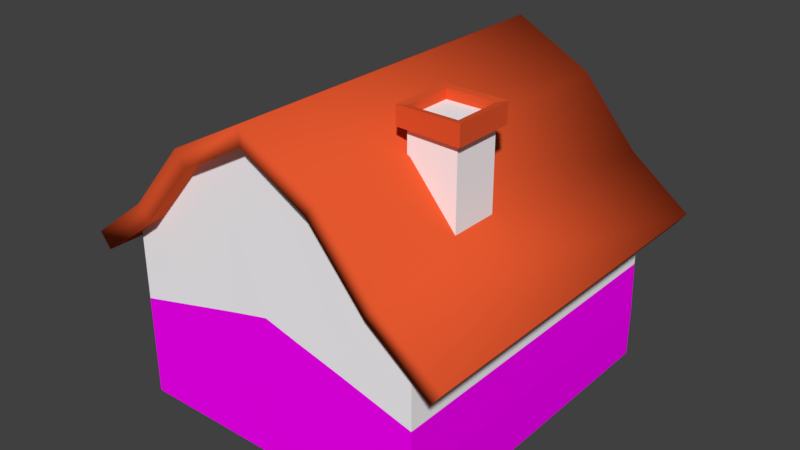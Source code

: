 # Source: House.blend  (saved by Blender 2.79.0; exported with 4.5.12 LTS)
import bpy
from mathutils import Matrix  # noqa: F401  (used for matrix-valued properties, if any)

bpy.ops.wm.read_factory_settings(use_empty=True)
scene = bpy.context.scene
scene.name = 'Scene'

# ---- collections
col_collection_1 = bpy.data.collections.new('Collection 1'); scene.collection.children.link(col_collection_1)

# ---- images (referenced by path relative to the original .blend; pixels are not part of the script)
import os
ASSET_DIR = os.environ.get("B2B_ASSET_DIR", "")  # directory of the original .blend (textures are referenced by path, not embedded)
HERE = os.path.dirname(os.path.abspath(__file__))  # packed textures are extracted next to this script under _unpacked/

def load_image(name, relpath, width, height, colorspace="sRGB"):
    """Load a texture the original file referenced (path relative to the .blend, or extracted next to this script)."""
    p = next((c for c in (os.path.join(HERE, relpath), os.path.join(ASSET_DIR, relpath)) if relpath and os.path.exists(c)), "")
    if p:
        img = bpy.data.images.load(p, check_existing=True)
        img.name = name
    else:  # same state as the original file: an image datablock whose file is absent (Cycles renders it pink)
        img = bpy.data.images.new(name, width, height)
        img.source = "FILE"
        img.filepath = "//" + (relpath or name)
    img.colorspace_settings.name = colorspace
    return img
img_wall_png = load_image('wall.png', 'wall.png', 1024, 1024, 'sRGB')

# ---- materials (node trees are filled in below, after node groups)
mat_house = bpy.data.materials.new('House')
mat_house.alpha_threshold = 0.0
mat_house.roughness = 0.5
mat_house.line_color = (0.0, 0.0, 0.0, 1.0)
mat_windowram = bpy.data.materials.new('WindowRam')
mat_windowram.alpha_threshold = 0.0
mat_windowram.roughness = 0.5
mat_door = bpy.data.materials.new('Door')
mat_door.alpha_threshold = 0.0
mat_door.roughness = 0.5
mat_window = bpy.data.materials.new('Window')
mat_window.alpha_threshold = 0.0
mat_window.roughness = 0.5
mat_doorram = bpy.data.materials.new('DoorRam')
mat_doorram.alpha_threshold = 0.0
mat_doorram.roughness = 0.5
mat_house_texture = bpy.data.materials.new('House Texture')
mat_house_texture.alpha_threshold = 0.0
mat_house_texture.roughness = 0.5

# ---- material node trees
mat_house.use_nodes = True; mat_house.node_tree.nodes.clear()
_N = mat_house.node_tree.nodes; _L = mat_house.node_tree.links
n0 = _N.new('ShaderNodeOutputMaterial'); n0.name = 'Material Output'; n0.location = (300, 300)
n1 = _N.new('ShaderNodeBsdfDiffuse'); n1.name = 'Diffuse BSDF'; n1.location = (10, 300)
n2 = _N.new('ShaderNodeRGB'); n2.name = 'RGB'; n2.location = (7, 135)
n2.outputs[0].default_value = (1.0, 0.9734, 1.0, 1.0)
_L.new(n1.outputs[0], n0.inputs[0])
_L.new(n2.outputs[0], n1.inputs[0])
n0.is_active_output = True
mat_windowram.use_nodes = True; mat_windowram.node_tree.nodes.clear()
_N = mat_windowram.node_tree.nodes; _L = mat_windowram.node_tree.links
n0 = _N.new('ShaderNodeOutputMaterial'); n0.name = 'Material Output'; n0.location = (300, 300)
n1 = _N.new('ShaderNodeBsdfDiffuse'); n1.name = 'Diffuse BSDF'; n1.location = (10, 300)
n1.inputs[0].default_value = (0.7758, 0.09531, 0.02732, 1.0)
_L.new(n1.outputs[0], n0.inputs[0])
n0.is_active_output = True
mat_door.use_nodes = True; mat_door.node_tree.nodes.clear()
_N = mat_door.node_tree.nodes; _L = mat_door.node_tree.links
n0 = _N.new('ShaderNodeOutputMaterial'); n0.name = 'Material Output'; n0.location = (300, 300)
n1 = _N.new('ShaderNodeBsdfDiffuse'); n1.name = 'Diffuse BSDF'; n1.location = (10, 300)
n1.inputs[0].default_value = (0.227, 0.08438, 0.0, 1.0)
_L.new(n1.outputs[0], n0.inputs[0])
n0.is_active_output = True
mat_window.use_nodes = True; mat_window.node_tree.nodes.clear()
_N = mat_window.node_tree.nodes; _L = mat_window.node_tree.links
n0 = _N.new('ShaderNodeOutputMaterial'); n0.name = 'Material Output'; n0.location = (300, 300)
n1 = _N.new('ShaderNodeBsdfDiffuse'); n1.name = 'Diffuse BSDF'; n1.location = (10, 300)
n1.inputs[0].default_value = (0.1965, 0.3943, 0.8, 1.0)
_L.new(n1.outputs[0], n0.inputs[0])
n0.is_active_output = True
mat_doorram.use_nodes = True; mat_doorram.node_tree.nodes.clear()
_N = mat_doorram.node_tree.nodes; _L = mat_doorram.node_tree.links
n0 = _N.new('ShaderNodeOutputMaterial'); n0.name = 'Material Output'; n0.location = (300, 300)
n1 = _N.new('ShaderNodeBsdfDiffuse'); n1.name = 'Diffuse BSDF'; n1.location = (10, 300)
n1.inputs[0].default_value = (0.1095, 0.04231, 0.0, 1.0)
_L.new(n1.outputs[0], n0.inputs[0])
n0.is_active_output = True
mat_house_texture.use_nodes = True; mat_house_texture.node_tree.nodes.clear()
_N = mat_house_texture.node_tree.nodes; _L = mat_house_texture.node_tree.links
n0 = _N.new('ShaderNodeOutputMaterial'); n0.name = 'Material Output'; n0.location = (300, 300)
n1 = _N.new('ShaderNodeBsdfDiffuse'); n1.name = 'Diffuse BSDF'; n1.location = (10, 300)
n2 = _N.new('ShaderNodeTexImage'); n2.name = 'Image Texture'; n2.location = (-180, 300)
n2.width = 140
n2.image = img_wall_png
n2.interpolation = 'Closest'
_L.new(n1.outputs[0], n0.inputs[0])
_L.new(n2.outputs[0], n1.inputs[0])
n0.is_active_output = True

# ---- world
world_world = bpy.data.worlds.new('World'); scene.world = world_world
world_world.color = (0.05088, 0.05088, 0.05088)
world_world.use_sun_shadow = False
world_world.sun_shadow_jitter_overblur = 0.0
world_world.cycles.sampling_method = 'MANUAL'

# ---- meshes
me_cube_007 = bpy.data.meshes.new('Cube.007')
me_cube_007.from_pydata([(-1.0, -0.9751, -1.0), (-1.0, -0.9751, 2.166), (-1.0, 1.025, -1.0), (-1.0, 1.025, 2.166), (1.0, -0.9751, -1.683), (1.0, -0.9751, 2.166), (1.0, 1.025, -1.683), (1.0, 1.025, 2.166), (-1.0, -0.9751, 1.885), (-1.0, 1.025, 1.885), (1.0, 1.025, 1.825), (1.0, -0.9751, 1.825), (-1.257, -1.232, 1.853), (-1.257, -1.232, 2.206), (-1.257, 1.282, 2.206), (1.257, 1.282, 2.206), (1.257, -1.232, 2.206), (-1.257, 1.282, 1.853), (1.257, 1.282, 1.777), (1.257, -1.232, 1.777), (-1.0, -0.9751, 2.554), (-1.0, 1.025, 2.554), (1.0, 1.025, 2.554), (1.0, -0.9751, 2.554), (1.257, -1.232, 2.594), (-1.257, -1.232, 2.594), (-1.257, 1.282, 2.594), (1.257, 1.282, 2.594)], [], [(16, 15, 27, 24), (8, 11, 19, 12), (10, 9, 17, 18), (3, 7, 22, 21), (2, 6, 4, 0), (7, 3, 1, 5), (4, 11, 8, 0), (6, 10, 11, 4), (2, 9, 10, 6), (0, 8, 9, 2), (12, 13, 14, 17), (17, 14, 15, 18), (18, 15, 16, 19), (19, 16, 13, 12), (9, 8, 12, 17), (5, 1, 20, 23), (11, 10, 18, 19), (15, 14, 26, 27), (21, 22, 27, 26), (23, 20, 25, 24), (22, 23, 24, 27), (20, 21, 26, 25), (14, 13, 25, 26), (7, 5, 23, 22), (13, 16, 24, 25), (1, 3, 21, 20)])
me_cube_007.polygons.foreach_set('material_index', [1, 1, 1, 1, 0, 0, 0, 0, 0, 0, 1, 1, 1, 1, 1, 1, 1, 1, 1, 1, 1, 1, 1, 1, 1, 1])
me_cube_007.materials.append(mat_house)
me_cube_007.materials.append(mat_windowram)
me_cube_007.use_remesh_preserve_volume = False
me_cube_007.use_remesh_preserve_attributes = False
me_cube_007.use_mirror_vertex_groups = False
me_cube_007.update()
me_cube_006 = bpy.data.meshes.new('Cube.006')
me_cube_006.from_pydata([(0.0, 1.766, -0.3684), (0.25, 1.766, -0.3708), (-0.25, 1.766, -0.3684), (0.0, 1.766, -0.01178), (0.25, 1.766, -0.0952), (-0.25, 1.766, -0.09177), (-0.125, 1.766, -0.3684), (-0.125, 1.766, -0.03374), (0.125, 1.766, -0.3696), (0.125, 1.766, -0.03546), (0.0, 1.705, -0.3684), (0.25, 1.705, -0.3708), (-0.25, 1.705, -0.3684), (0.0, 1.705, -0.01178), (0.25, 1.705, -0.0952), (-0.25, 1.705, -0.09177), (-0.125, 1.705, -0.3684), (-0.125, 1.705, -0.03374), (0.125, 1.705, -0.3696), (0.125, 1.705, -0.03546), (-0.2349, 1.766, -0.3684), (-0.2349, 1.766, -0.08476), (-0.2349, 1.705, -0.3684), (-0.2349, 1.705, -0.08476), (0.0, 1.766, -0.02915), (0.25, 1.766, -0.1086), (-0.25, 1.766, -0.1052), (-0.125, 1.766, -0.05004), (0.125, 1.766, -0.05173), (0.0, 1.705, -0.02915), (0.25, 1.705, -0.1086), (-0.25, 1.705, -0.1052), (-0.125, 1.705, -0.05004), (0.125, 1.705, -0.05173), (-0.2349, 1.705, -0.09857), (-0.2349, 1.766, -0.09857), (0.235, 1.766, -0.3707), (0.235, 1.766, -0.08802), (0.235, 1.705, -0.3707), (0.235, 1.705, -0.08802), (0.235, 1.705, -0.1018), (0.235, 1.766, -0.1018), (0.0, 1.766, -0.3532), (0.25, 1.766, -0.359), (-0.25, 1.766, -0.3566), (-0.125, 1.766, -0.3541), (0.125, 1.766, -0.3553), (0.0, 1.705, -0.3532), (0.25, 1.705, -0.359), (-0.25, 1.705, -0.3566), (-0.125, 1.705, -0.3541), (0.125, 1.705, -0.3553), (-0.2349, 1.766, -0.3563), (-0.2349, 1.705, -0.3563), (0.235, 1.766, -0.3586), (0.235, 1.705, -0.3586)], [], [(41, 37, 4, 25), (27, 7, 3, 24), (35, 21, 7, 27), (24, 3, 9, 28), (40, 30, 14, 39), (32, 29, 13, 17), (34, 32, 17, 23), (29, 33, 19, 13), (25, 4, 14, 30), (44, 2, 12, 49), (36, 1, 11, 38), (6, 0, 10, 16), (37, 9, 19, 39), (3, 7, 17, 13), (20, 6, 16, 22), (21, 5, 15, 23), (0, 8, 18, 10), (9, 3, 13, 19), (7, 21, 23, 17), (2, 20, 22, 12), (31, 34, 23, 15), (26, 5, 21, 35), (44, 26, 35, 52), (49, 53, 34, 31), (5, 26, 31, 15), (43, 25, 30, 48), (47, 51, 33, 29), (53, 50, 32, 34), (50, 47, 29, 32), (55, 48, 30, 40), (42, 24, 28, 46), (52, 35, 27, 45), (45, 27, 24, 42), (54, 41, 25, 43), (46, 28, 41, 54), (51, 55, 40, 33), (4, 37, 39, 14), (8, 36, 38, 18), (33, 40, 39, 19), (28, 9, 37, 41), (18, 38, 55, 51), (8, 46, 54, 36), (36, 54, 43, 1), (6, 45, 42, 0), (20, 52, 45, 6), (0, 42, 46, 8), (38, 11, 48, 55), (16, 10, 47, 50), (22, 16, 50, 53), (10, 18, 51, 47), (1, 43, 48, 11), (12, 22, 53, 49), (2, 44, 52, 20), (26, 44, 49, 31)])
me_cube_006.polygons.foreach_set('use_smooth', [True] * 54)
me_cube_006.polygons.foreach_set('material_index', [2, 2, 2, 2, 1, 1, 1, 1, 2, 2, 1, 1, 2, 2, 1, 2, 1, 2, 2, 1, 1, 2, 2, 1, 2, 2, 1, 1, 1, 1, 1, 1, 1, 2, 1, 1, 2, 1, 1, 2, 1, 2, 2, 2, 2, 2, 1, 1, 1, 1, 2, 1, 2, 2])
me_cube_006.materials.append(mat_door)
me_cube_006.materials.append(mat_window)
me_cube_006.materials.append(mat_windowram)
me_cube_006.use_remesh_preserve_volume = False
me_cube_006.use_remesh_preserve_attributes = False
me_cube_006.use_mirror_vertex_groups = False
me_cube_006.update()
me_sphere = bpy.data.meshes.new('Sphere')
me_sphere.from_pydata([(1.352e-08, 0.03972, 0.0959), (1.352e-08, 0.0734, 0.0734), (1.352e-08, 0.08631, 0.05767), (1.352e-08, 0.0959, 0.03972), (1.352e-08, 0.1018, 0.02025), (1.352e-08, 0.1038, 7.161e-09), (1.352e-08, 0.1018, -0.02025), (1.352e-08, 0.08631, -0.05767), (1.352e-08, 0.0734, -0.0734), (1.352e-08, 0.05767, -0.08631), (1.352e-08, 0.03972, -0.0959), (0.01013, 0.01754, 0.1018), (0.01986, 0.0344, 0.0959), (0.02884, 0.04994, 0.08631), (0.0367, 0.06357, 0.0734), (0.04316, 0.07475, 0.05767), (0.04795, 0.08305, 0.03972), (0.05091, 0.08817, 0.02025), (0.0519, 0.0899, 7.161e-09), (0.05091, 0.08817, -0.02025), (0.04795, 0.08305, -0.03972), (0.04316, 0.07475, -0.05767), (0.0367, 0.06357, -0.0734), (0.02884, 0.04994, -0.08631), (0.01986, 0.0344, -0.0959), (0.01013, 0.01754, -0.1018), (0.01754, 0.01013, 0.1018), (0.0344, 0.01986, 0.0959), (0.04994, 0.02884, 0.08631), (0.06357, 0.0367, 0.0734), (0.07475, 0.04316, 0.05767), (0.08306, 0.04795, 0.03972), (0.08817, 0.05091, 0.02025), (0.0899, 0.0519, 7.161e-09), (0.08817, 0.05091, -0.02025), (0.08306, 0.04795, -0.03972), (0.07475, 0.04316, -0.05767), (0.06357, 0.0367, -0.0734), (0.04994, 0.02884, -0.08631), (0.0344, 0.01986, -0.0959), (0.01754, 0.01013, -0.1018), (0.02025, -2.666e-07, 0.1018), (0.03972, -2.627e-07, 0.0959), (0.05767, -2.627e-07, 0.08631), (0.0734, -2.674e-07, 0.0734), (0.08631, -2.704e-07, 0.05767), (0.0959, -2.643e-07, 0.03972), (0.1018, -2.704e-07, 0.02025), (0.1038, -2.674e-07, 7.161e-09), (0.1018, -2.674e-07, -0.02025), (0.0959, -2.704e-07, -0.03972), (0.08631, -2.704e-07, -0.05767), (0.0734, -2.674e-07, -0.0734), (0.05767, -2.627e-07, -0.08631), (0.03972, -2.658e-07, -0.0959), (0.02025, -2.658e-07, -0.1018), (0.01754, -0.01013, 0.1018), (0.0344, -0.01986, 0.0959), (0.04994, -0.02884, 0.08631), (0.06357, -0.0367, 0.0734), (0.07475, -0.04316, 0.05767), (0.08306, -0.04795, 0.03972), (0.08817, -0.05091, 0.02025), (0.0899, -0.0519, 7.161e-09), (0.08817, -0.05091, -0.02025), (0.08306, -0.04795, -0.03972), (0.07475, -0.04316, -0.05767), (0.06357, -0.0367, -0.0734), (0.04994, -0.02884, -0.08631), (0.0344, -0.01986, -0.0959), (0.01754, -0.01013, -0.1018), (0.01013, -0.01754, 0.1018), (0.01986, -0.0344, 0.0959), (0.02884, -0.04994, 0.08631), (0.0367, -0.06357, 0.0734), (0.04316, -0.07475, 0.05767), (0.04795, -0.08306, 0.03972), (0.05091, -0.08817, 0.02025), (0.0519, -0.0899, 7.161e-09), (0.05091, -0.08817, -0.02025), (0.04795, -0.08306, -0.03972), (0.04316, -0.07475, -0.05767), (0.0367, -0.06357, -0.0734), (0.02884, -0.04994, -0.08631), (0.01986, -0.0344, -0.0959), (0.01013, -0.01754, -0.1018), (1.342e-08, -0.02025, 0.1018), (1.497e-08, -0.03972, 0.0959), (1.497e-08, -0.05767, 0.08631), (8.779e-09, -0.0734, 0.0734), (5.685e-09, -0.08631, 0.05767), (1.187e-08, -0.0959, 0.03972), (5.685e-09, -0.1018, 0.02025), (5.685e-09, -0.1038, 7.161e-09), (1.187e-08, -0.1018, -0.02025), (1.187e-08, -0.0959, -0.03972), (5.685e-09, -0.08631, -0.05767), (8.779e-09, -0.0734, -0.0734), (1.187e-08, -0.05767, -0.08631), (1.187e-08, -0.03972, -0.0959), (1.342e-08, -0.02025, -0.1018), (-0.01013, -0.01754, 0.1018), (-0.01986, -0.0344, 0.0959), (-0.02884, -0.04994, 0.08631), (-0.0367, -0.06357, 0.0734), (-0.04316, -0.07475, 0.05767), (-0.04795, -0.08306, 0.03972), (-0.05091, -0.08817, 0.02025), (-0.0519, -0.0899, 7.161e-09), (-0.05091, -0.08817, -0.02025), (-0.04795, -0.08306, -0.03972), (-0.04316, -0.07475, -0.05767), (-0.0367, -0.06357, -0.0734), (-0.02884, -0.04994, -0.08631), (-0.01986, -0.0344, -0.0959), (-0.01013, -0.01754, -0.1018), (-1.577e-08, -2.826e-07, 0.1038), (-0.01754, -0.01013, 0.1018), (-0.0344, -0.01986, 0.0959), (-0.04994, -0.02884, 0.08631), (-0.06357, -0.0367, 0.0734), (-0.07475, -0.04316, 0.05767), (-0.08306, -0.04795, 0.03972), (-0.08817, -0.05091, 0.02025), (-0.0899, -0.0519, 7.161e-09), (-0.08817, -0.05091, -0.02025), (-0.08306, -0.04795, -0.03972), (-0.07475, -0.04316, -0.05767), (-0.06357, -0.0367, -0.0734), (-0.04994, -0.02884, -0.08631), (-0.0344, -0.01986, -0.0959), (-0.01754, -0.01013, -0.1018), (1.352e-08, -2.657e-07, -0.1038), (-0.02025, -2.658e-07, 0.1018), (-0.03972, -2.658e-07, 0.0959), (-0.05767, -2.627e-07, 0.08631), (-0.0734, -2.612e-07, 0.0734), (-0.08631, -2.55e-07, 0.05767), (-0.0959, -2.643e-07, 0.03972), (-0.1018, -2.581e-07, 0.02025), (-0.1038, -2.612e-07, 7.161e-09), (-0.1018, -2.612e-07, -0.02025), (-0.0959, -2.643e-07, -0.03972), (-0.08631, -2.55e-07, -0.05767), (-0.0734, -2.612e-07, -0.0734), (-0.05767, -2.612e-07, -0.08631), (-0.03972, -2.643e-07, -0.0959), (-0.02025, -2.658e-07, -0.1018), (-0.01754, 0.01013, 0.1018), (-0.0344, 0.01986, 0.0959), (-0.04994, 0.02884, 0.08631), (-0.06357, 0.0367, 0.0734), (-0.07475, 0.04316, 0.05767), (-0.08306, 0.04795, 0.03972), (-0.08817, 0.05091, 0.02025), (-0.0899, 0.0519, 7.161e-09), (-0.08817, 0.05091, -0.02025), (-0.08306, 0.04795, -0.03972), (-0.07475, 0.04316, -0.05767), (-0.06357, 0.0367, -0.0734), (-0.04994, 0.02884, -0.08631), (-0.0344, 0.01986, -0.0959), (-0.01754, 0.01013, -0.1018), (-0.01013, 0.01754, 0.1018), (-0.01986, 0.0344, 0.0959), (-0.02884, 0.04994, 0.08631), (-0.0367, 0.06357, 0.0734), (-0.04316, 0.07475, 0.05767), (-0.04795, 0.08305, 0.03972), (-0.05091, 0.08817, 0.02025), (-0.0519, 0.0899, 7.161e-09), (-0.05091, 0.08817, -0.02025), (-0.04795, 0.08305, -0.03972), (-0.04316, 0.07475, -0.05767), (-0.0367, 0.06357, -0.0734), (-0.02884, 0.04994, -0.08631), (-0.01986, 0.0344, -0.0959), (-0.01013, 0.01754, -0.1018), (1.342e-08, 0.02025, 0.1018), (1.806e-08, 0.05767, 0.08631), (1.187e-08, 0.0959, -0.03972), (1.342e-08, 0.02025, -0.1018)], [], [(0, 178, 11, 12), (180, 6, 19, 20), (179, 0, 12, 13), (7, 180, 20, 21), (1, 179, 13, 14), (8, 7, 21, 22), (2, 1, 14, 15), (9, 8, 22, 23), (3, 2, 15, 16), (10, 9, 23, 24), (4, 3, 16, 17), (181, 10, 24, 25), (5, 4, 17, 18), (178, 116, 11), (132, 181, 25), (6, 5, 18, 19), (11, 116, 26), (132, 25, 40), (19, 18, 33, 34), (12, 11, 26, 27), (20, 19, 34, 35), (13, 12, 27, 28), (21, 20, 35, 36), (14, 13, 28, 29), (22, 21, 36, 37), (15, 14, 29, 30), (23, 22, 37, 38), (16, 15, 30, 31), (24, 23, 38, 39), (17, 16, 31, 32), (25, 24, 39, 40), (18, 17, 32, 33), (30, 29, 44, 45), (38, 37, 52, 53), (31, 30, 45, 46), (39, 38, 53, 54), (32, 31, 46, 47), (40, 39, 54, 55), (33, 32, 47, 48), (26, 116, 41), (132, 40, 55), (34, 33, 48, 49), (27, 26, 41, 42), (35, 34, 49, 50), (28, 27, 42, 43), (36, 35, 50, 51), (29, 28, 43, 44), (37, 36, 51, 52), (49, 48, 63, 64), (42, 41, 56, 57), (50, 49, 64, 65), (43, 42, 57, 58), (51, 50, 65, 66), (44, 43, 58, 59), (52, 51, 66, 67), (45, 44, 59, 60), (53, 52, 67, 68), (46, 45, 60, 61), (54, 53, 68, 69), (47, 46, 61, 62), (55, 54, 69, 70), (48, 47, 62, 63), (41, 116, 56), (132, 55, 70), (68, 67, 82, 83), (61, 60, 75, 76), (69, 68, 83, 84), (62, 61, 76, 77), (70, 69, 84, 85), (63, 62, 77, 78), (56, 116, 71), (132, 70, 85), (64, 63, 78, 79), (57, 56, 71, 72), (65, 64, 79, 80), (58, 57, 72, 73), (66, 65, 80, 81), (59, 58, 73, 74), (67, 66, 81, 82), (60, 59, 74, 75), (72, 71, 86, 87), (80, 79, 94, 95), (73, 72, 87, 88), (81, 80, 95, 96), (74, 73, 88, 89), (82, 81, 96, 97), (75, 74, 89, 90), (83, 82, 97, 98), (76, 75, 90, 91), (84, 83, 98, 99), (77, 76, 91, 92), (85, 84, 99, 100), (78, 77, 92, 93), (71, 116, 86), (132, 85, 100), (79, 78, 93, 94), (91, 90, 105, 106), (99, 98, 113, 114), (92, 91, 106, 107), (100, 99, 114, 115), (93, 92, 107, 108), (86, 116, 101), (132, 100, 115), (94, 93, 108, 109), (87, 86, 101, 102), (95, 94, 109, 110), (88, 87, 102, 103), (96, 95, 110, 111), (89, 88, 103, 104), (97, 96, 111, 112), (90, 89, 104, 105), (98, 97, 112, 113), (110, 109, 125, 126), (103, 102, 118, 119), (111, 110, 126, 127), (104, 103, 119, 120), (112, 111, 127, 128), (105, 104, 120, 121), (113, 112, 128, 129), (106, 105, 121, 122), (114, 113, 129, 130), (107, 106, 122, 123), (115, 114, 130, 131), (108, 107, 123, 124), (101, 116, 117), (132, 115, 131), (109, 108, 124, 125), (102, 101, 117, 118), (130, 129, 145, 146), (123, 122, 138, 139), (131, 130, 146, 147), (124, 123, 139, 140), (117, 116, 133), (132, 131, 147), (125, 124, 140, 141), (118, 117, 133, 134), (126, 125, 141, 142), (119, 118, 134, 135), (127, 126, 142, 143), (120, 119, 135, 136), (128, 127, 143, 144), (121, 120, 136, 137), (129, 128, 144, 145), (122, 121, 137, 138), (143, 142, 157, 158), (136, 135, 150, 151), (144, 143, 158, 159), (137, 136, 151, 152), (145, 144, 159, 160), (138, 137, 152, 153), (146, 145, 160, 161), (139, 138, 153, 154), (147, 146, 161, 162), (140, 139, 154, 155), (133, 116, 148), (132, 147, 162), (141, 140, 155, 156), (134, 133, 148, 149), (142, 141, 156, 157), (135, 134, 149, 150), (162, 161, 176, 177), (155, 154, 169, 170), (148, 116, 163), (132, 162, 177), (156, 155, 170, 171), (149, 148, 163, 164), (157, 156, 171, 172), (150, 149, 164, 165), (158, 157, 172, 173), (151, 150, 165, 166), (159, 158, 173, 174), (152, 151, 166, 167), (160, 159, 174, 175), (153, 152, 167, 168), (161, 160, 175, 176), (154, 153, 168, 169), (166, 165, 179, 1), (174, 173, 7, 8), (167, 166, 1, 2), (175, 174, 8, 9), (168, 167, 2, 3), (176, 175, 9, 10), (169, 168, 3, 4), (177, 176, 10, 181), (170, 169, 4, 5), (163, 116, 178), (132, 177, 181), (171, 170, 5, 6), (164, 163, 178, 0), (172, 171, 6, 180), (165, 164, 0, 179), (173, 172, 180, 7)])
me_sphere.polygons.foreach_set('use_smooth', [True] * 192)
me_sphere.materials.append(mat_house)
me_sphere.use_remesh_preserve_volume = False
me_sphere.use_remesh_preserve_attributes = False
me_sphere.use_mirror_vertex_groups = False
me_sphere.update()
me_cube_005 = bpy.data.meshes.new('Cube.005')
me_cube_005.from_pydata([(0.0, 1.766, -1.0), (-0.5, 1.766, -1.0), (0.5, 1.766, -1.0), (0.0, 1.766, 0.1576), (-0.5, 1.766, -0.1182), (0.5, 1.766, -0.1089), (0.25, 1.766, -1.0), (0.25, 1.766, 0.07812), (-0.25, 1.766, -1.0), (-0.25, 1.766, 0.08221), (0.0, 1.536, -1.0), (-0.5, 1.536, -1.0), (0.5, 1.536, -1.0), (0.0, 1.536, 0.1576), (-0.5, 1.536, -0.1182), (0.5, 1.536, -0.1089), (0.25, 1.536, -1.0), (0.25, 1.536, 0.07812), (-0.25, 1.536, -1.0), (-0.25, 1.536, 0.08221), (0.0, 1.766, -0.3684), (-0.5, 1.766, -0.4854), (0.5, 1.766, -0.48), (0.25, 1.766, -0.3708), (-0.25, 1.766, -0.3684), (0.0, 1.536, -0.3244), (-0.5, 1.536, -0.4854), (0.5, 1.536, -0.48), (0.25, 1.536, -0.3708), (-0.25, 1.536, -0.3684), (0.0, 1.766, -0.01178), (-0.5, 1.766, -0.26), (0.5, 1.766, -0.2522), (0.25, 1.766, -0.0952), (-0.25, 1.766, -0.09177), (0.0, 1.536, -0.02852), (-0.5, 1.536, -0.26), (0.5, 1.536, -0.2522), (0.25, 1.536, -0.0952), (-0.25, 1.536, -0.09177), (-0.125, 1.766, 0.1199), (-0.125, 1.766, -1.0), (-0.125, 1.536, 0.1199), (-0.125, 1.536, -1.0), (-0.125, 1.536, -0.3464), (-0.125, 1.766, -0.3684), (-0.125, 1.536, -0.06015), (-0.125, 1.766, -0.03374), (0.125, 1.766, -1.0), (0.125, 1.766, 0.1178), (0.125, 1.536, -1.0), (0.125, 1.536, 0.1178), (0.125, 1.536, -0.3476), (0.125, 1.766, -0.3696), (0.125, 1.536, -0.06186), (0.125, 1.766, -0.03546), (0.4646, 1.766, -0.08241), (0.4646, 1.766, -1.0), (0.4646, 1.536, -0.08241), (0.4646, 1.536, -1.0), (0.4646, 1.536, -0.4645), (0.4646, 1.766, -0.4645), (0.4646, 1.536, -0.2299), (0.4646, 1.766, -0.2299), (0.0, 1.766, 0.1359), (-0.5, 1.766, -0.1363), (0.5, 1.766, -0.1272), (0.25, 1.766, 0.05596), (-0.25, 1.766, 0.05996), (0.0, 1.536, 0.1338), (-0.5, 1.536, -0.1363), (0.5, 1.536, -0.1272), (0.25, 1.536, 0.05596), (-0.25, 1.536, 0.05996), (-0.125, 1.536, 0.09687), (-0.125, 1.766, 0.1002), (0.125, 1.536, 0.09487), (0.125, 1.766, 0.09824), (0.4646, 1.536, -0.1013), (0.4646, 1.766, -0.1013), (-0.4767, 1.766, -1.0), (-0.4767, 1.766, -0.09955), (-0.4767, 1.536, -1.0), (-0.4767, 1.536, -0.09955), (-0.4767, 1.536, -0.4745), (-0.4767, 1.766, -0.4745), (-0.4767, 1.536, -0.2443), (-0.4767, 1.766, -0.2443), (-0.4767, 1.536, -0.1181), (-0.4767, 1.766, -0.1181)], [], [(75, 40, 3, 64), (79, 56, 5, 66), (77, 49, 7, 67), (89, 81, 9, 68), (74, 69, 13, 42), (78, 71, 15, 58), (76, 72, 17, 51), (88, 73, 19, 83), (48, 6, 16, 50), (80, 8, 18, 82), (21, 1, 11, 26), (66, 5, 15, 71), (40, 9, 19, 42), (56, 7, 17, 58), (57, 2, 12, 59), (49, 3, 13, 51), (41, 0, 10, 43), (81, 4, 14, 83), (2, 22, 27, 12), (31, 21, 26, 36), (82, 18, 29, 84), (50, 16, 28, 52), (59, 12, 27, 60), (43, 10, 25, 44), (80, 85, 24, 8), (48, 53, 23, 6), (57, 61, 22, 2), (41, 45, 20, 0), (65, 31, 36, 70), (22, 32, 37, 27), (84, 29, 39, 86), (52, 28, 38, 54), (60, 27, 37, 62), (44, 25, 35, 46), (85, 87, 34, 24), (61, 63, 32, 22), (29, 44, 46, 39), (8, 24, 45, 41), (18, 43, 44, 29), (8, 41, 43, 18), (3, 40, 42, 13), (73, 74, 42, 19), (68, 9, 40, 75), (25, 52, 54, 35), (0, 20, 53, 48), (10, 50, 52, 25), (7, 49, 51, 17), (0, 48, 50, 10), (69, 76, 51, 13), (64, 3, 49, 77), (23, 33, 63, 61), (28, 60, 62, 38), (6, 23, 61, 57), (16, 59, 60, 28), (6, 57, 59, 16), (5, 56, 58, 15), (72, 78, 58, 17), (67, 7, 56, 79), (33, 67, 79, 63), (38, 62, 78, 72), (30, 64, 77, 55), (35, 54, 76, 69), (34, 68, 75, 47), (39, 46, 74, 73), (4, 65, 70, 14), (32, 66, 71, 37), (86, 39, 73, 88), (54, 38, 72, 76), (62, 37, 71, 78), (46, 35, 69, 74), (87, 89, 68, 34), (55, 77, 67, 33), (63, 79, 66, 32), (47, 75, 64, 30), (31, 65, 89, 87), (36, 86, 88, 70), (21, 31, 87, 85), (26, 84, 86, 36), (1, 21, 85, 80), (11, 82, 84, 26), (9, 81, 83, 19), (1, 80, 82, 11), (70, 88, 83, 14), (65, 4, 81, 89)])
me_cube_005.polygons.foreach_set('use_smooth', [True] * 84)
me_cube_005.polygons.foreach_set('material_index', [2, 2, 2, 2, 0, 0, 0, 0, 0, 0, 2, 2, 2, 2, 0, 2, 0, 2, 2, 2, 0, 0, 0, 0, 0, 0, 2, 0, 2, 2, 0, 0, 0, 0, 0, 2, 0, 0, 0, 0, 2, 0, 2, 0, 0, 0, 2, 0, 0, 2, 0, 0, 0, 0, 0, 2, 0, 2, 0, 0, 0, 0, 0, 0, 2, 2, 0, 0, 0, 0, 0, 0, 2, 0, 2, 0, 2, 0, 2, 0, 2, 0, 0, 2])
me_cube_005.materials.append(mat_door)
me_cube_005.materials.append(mat_window)
me_cube_005.materials.append(mat_doorram)
me_cube_005.use_remesh_preserve_volume = False
me_cube_005.use_remesh_preserve_attributes = False
me_cube_005.use_mirror_vertex_groups = False
me_cube_005.update()
me_cube_004 = bpy.data.meshes.new('Cube.004')
me_cube_004.from_pydata([(1.264, -0.602, 0.7269), (1.264, 1.794, 0.7269), (0.0, 1.794, 1.722), (0.0, -0.602, 1.722), (0.5, 1.794, 1.46), (0.5, -0.602, 1.46), (0.8679, 1.794, 1.028), (0.8679, -0.602, 1.028)], [], [(4, 2, 3, 5), (6, 4, 5, 7), (1, 6, 7, 0)])
me_cube_004.polygons.foreach_set('use_smooth', [True] * 3)
me_cube_004.materials.append(mat_windowram)
me_cube_004.use_remesh_preserve_volume = False
me_cube_004.use_remesh_preserve_attributes = False
me_cube_004.use_mirror_vertex_groups = False
me_cube_004.update()
me_cube_003 = bpy.data.meshes.new('Cube.003')
me_cube_003.from_pydata([(-1.0, -0.4437, -1.0), (-0.8316, -0.4437, 0.3439), (-1.0, 1.766, -1.0), (-0.8316, 1.766, 0.3439), (1.011, -0.4437, -0.9998), (0.8307, -0.4437, 0.3439), (1.011, 1.766, -0.9998), (0.8307, 1.766, 0.3439), (0.0, 1.766, -1.0), (0.0, 1.766, 0.9495), (0.0, -0.4437, -1.0), (0.0, -0.4437, 0.9495), (-0.5, 1.766, -1.0), (-0.5, -0.4437, 0.6467), (-0.5, 1.766, 0.6467), (-0.5, -0.4437, -1.0), (0.5, 1.766, 0.6467), (0.5, -0.4437, -1.0), (0.5, 1.766, -1.0), (0.5, -0.4437, 0.6467), (-1.0, -0.4437, 0.1593), (-1.0, 1.766, 0.1593), (1.0, 1.766, 0.1593), (1.0, -0.4437, 0.1593), (0.0, -0.4437, 0.6817), (0.0, 1.766, 0.6817), (-0.5, 1.766, 0.4205), (-0.5, -0.4437, 0.4205), (0.5, -0.4437, 0.4205), (0.5, 1.766, 0.4205), (-1.0, 1.766, -0.3379), (1.0, 1.766, -0.3379), (1.0, -0.4437, -0.3379), (0.0, -0.4443, -0.08009), (0.0, 1.766, 0.1576), (-0.5, 1.766, -0.1182), (-0.5, -0.4437, -0.2073), (0.5, -0.4437, -0.2073), (0.5, 1.766, -0.1089), (-1.0, -0.4437, -0.3379), (0.25, 1.766, -1.0), (0.25, -0.4437, 0.7981), (0.25, 1.766, 0.7981), (0.25, -0.4437, -1.0), (0.25, 1.766, 0.5511), (0.25, -0.4437, 0.5511), (0.25, -0.4443, -0.1454), (0.25, 1.766, 0.07812), (-0.25, 1.766, 0.7981), (-0.25, -0.4437, -1.0), (-0.25, 1.766, -1.0), (-0.25, -0.4437, 0.7981), (-0.25, -0.4437, 0.5511), (-0.25, 1.766, 0.5511), (-0.25, 1.766, 0.08221), (-0.25, -0.4437, -0.142), (-1.0, 1.766, -0.6689), (1.011, 1.766, -0.6688), (1.011, -0.4437, -0.6688), (0.0, -0.4443, -0.5417), (-0.5, 1.766, -0.5591), (-0.5, -0.4437, -0.6036), (0.5, -0.4437, -0.6036), (0.5, 1.766, -0.5545), (-1.0, -0.4437, -0.6689), (0.25, -0.4443, -0.5744), (-0.25, -0.4437, -0.571), (-1.0, 0.661, -1.0), (-0.8316, 0.661, 0.3439), (1.011, 0.661, -0.9998), (0.8307, 0.661, 0.3439), (0.0, 0.661, -1.0), (-0.5, 0.661, -1.0), (0.5, 0.661, -1.0), (1.0, 0.661, 0.1593), (-1.0, 0.661, 0.1593), (-1.0, 0.661, -0.3379), (1.0, 0.661, -0.3379), (0.25, 0.661, -1.0), (-0.25, 0.661, -1.0), (1.011, 0.661, -0.6688), (-1.0, 0.661, -0.6689), (-0.8316, 1.213, 0.3439), (1.011, 1.213, -0.9998), (-1.0, 1.213, 0.1593), (-1.0, 1.213, -0.3379), (-1.0, 1.213, -0.6689), (-1.0, 1.213, -1.0), (0.8307, 1.213, 0.3439), (0.0, 1.213, -1.0), (-0.5, 1.213, -1.0), (0.5, 1.213, -1.0), (1.0, 1.213, 0.1593), (1.0, 1.213, -0.3379), (0.25, 1.213, -1.0), (-0.25, 1.213, -1.0), (1.011, 1.213, -0.6688), (-1.0, 0.1086, -1.0), (0.8307, 0.1086, 0.3439), (0.0, 0.1086, -1.0), (-0.5, 0.1086, -1.0), (0.5, 0.1086, -1.0), (1.0, 0.1086, 0.1593), (1.0, 0.1086, -0.3379), (0.25, 0.1086, -1.0), (-0.25, 0.1086, -1.0), (1.011, 0.1086, -0.6688), (-0.8316, 0.1086, 0.3439), (1.011, 0.1086, -0.9998), (-1.0, 0.1086, 0.1593), (-1.0, 0.1086, -0.3379), (-1.0, 0.1086, -0.6689)], [], [(84, 82, 3, 21), (29, 16, 7, 22), (102, 98, 5, 23), (27, 13, 1, 20), (101, 108, 4, 17), (105, 99, 10, 49), (45, 41, 11, 24), (53, 48, 9, 25), (21, 3, 14, 26), (97, 100, 15, 0), (52, 51, 13, 27), (23, 5, 19, 28), (104, 101, 17, 43), (44, 42, 16, 29), (47, 44, 29, 38), (32, 23, 28, 37), (55, 52, 27, 36), (30, 21, 26, 35), (54, 53, 25, 34), (46, 45, 24, 33), (36, 27, 20, 39), (103, 102, 23, 32), (38, 29, 22, 31), (85, 84, 21, 30), (86, 85, 30, 56), (63, 38, 31, 57), (106, 103, 32, 58), (61, 36, 39, 64), (65, 46, 33, 59), (56, 30, 35, 60), (66, 55, 36, 61), (58, 32, 37, 62), (62, 37, 46, 65), (37, 28, 45, 46), (34, 25, 44, 47), (25, 9, 42, 44), (99, 104, 43, 10), (28, 19, 41, 45), (59, 33, 55, 66), (35, 26, 53, 54), (33, 24, 52, 55), (24, 11, 51, 52), (26, 14, 48, 53), (100, 105, 49, 15), (10, 59, 66, 49), (17, 62, 65, 43), (4, 58, 62, 17), (49, 66, 61, 15), (2, 56, 60, 12), (43, 65, 59, 10), (15, 61, 64, 0), (108, 106, 58, 4), (18, 63, 57, 6), (87, 86, 56, 2), (97, 111, 81, 67), (83, 96, 80, 69), (90, 95, 79, 72), (89, 94, 78, 71), (96, 93, 77, 80), (111, 110, 76, 81), (110, 109, 75, 76), (93, 92, 74, 77), (94, 91, 73, 78), (87, 90, 72, 67), (95, 89, 71, 79), (91, 83, 69, 73), (92, 88, 70, 74), (109, 107, 68, 75), (22, 7, 88, 92), (18, 6, 83, 91), (50, 8, 89, 95), (2, 12, 90, 87), (40, 18, 91, 94), (31, 22, 92, 93), (57, 31, 93, 96), (8, 40, 94, 89), (12, 50, 95, 90), (6, 57, 96, 83), (67, 81, 86, 87), (81, 76, 85, 86), (76, 75, 84, 85), (75, 68, 82, 84), (20, 1, 107, 109), (39, 20, 109, 110), (64, 39, 110, 111), (0, 64, 111, 97), (69, 80, 106, 108), (72, 79, 105, 100), (71, 78, 104, 99), (80, 77, 103, 106), (77, 74, 102, 103), (78, 73, 101, 104), (67, 72, 100, 97), (79, 71, 99, 105), (73, 69, 108, 101), (74, 70, 98, 102)])
me_cube_003.polygons.foreach_set('material_index', [0, 0, 0, 0, 0, 0, 0, 0, 0, 0, 0, 0, 0, 0, 0, 0, 0, 0, 0, 0, 0, 0, 0, 0, 1, 1, 1, 1, 1, 1, 1, 1, 1, 0, 0, 0, 0, 0, 1, 0, 0, 0, 0, 0, 1, 1, 1, 1, 1, 1, 1, 1, 1, 1, 1, 1, 0, 0, 1, 1, 0, 0, 0, 0, 0, 0, 0, 0, 0, 0, 0, 0, 0, 0, 1, 0, 0, 1, 1, 1, 0, 0, 0, 0, 1, 1, 1, 0, 0, 1, 0, 0, 0, 0, 0, 0])
_uv = me_cube_003.uv_layers.new(name='UVMap')
_uv.uv.foreach_set('vector', [-1.29, 10.02, -1.007, 10.02, -1.007, 11.03, -1.29, 11.03, 1.173, 10.12, 1.52, 10.12, 1.055, 10.72, 0.7721, 11.03, 4.769, 5.958, 5.053, 5.958, 5.053, 6.973, 4.769, 6.973, -0.195, 4.602, -0.542, 4.602, -0.07754, 3.992, 0.2057, 3.683, 2.751, 7.989, 1.984, 7.989, 1.984, 6.973, 2.751, 6.973, 3.902, 7.989, 3.518, 7.989, 3.518, 6.973, 3.902, 6.973, -0.3953, 5.98, -0.7743, 5.98, -1.007, 5.521, -0.5957, 5.521, 1.373, 8.737, 1.752, 8.737, 1.984, 9.196, 1.573, 9.196, 0.7721, 7.358, 1.055, 7.668, 1.52, 8.277, 1.173, 8.277, 5.053, 7.989, 4.286, 7.989, 4.286, 6.973, 5.053, 6.973, -0.3953, 5.061, -0.7743, 5.061, -0.542, 4.602, -0.195, 4.602, 0.2057, 7.358, -0.07754, 7.047, -0.542, 6.439, -0.195, 6.439, 3.135, 7.989, 2.751, 7.989, 2.751, 6.973, 3.135, 6.973, 1.373, 9.656, 1.752, 9.656, 1.52, 10.12, 1.173, 10.12, 0.6475, 9.656, 1.373, 9.656, 1.173, 10.12, 0.3606, 10.12, 0.9685, 7.358, 0.2057, 7.358, -0.195, 6.439, 0.7681, 6.439, 0.6679, 5.061, -0.3953, 5.061, -0.195, 4.602, 0.7681, 4.602, 0.009331, 7.358, 0.7721, 7.358, 1.173, 8.277, 0.3463, 8.277, 0.6538, 8.737, 1.373, 8.737, 1.573, 9.196, 0.7694, 9.196, 0.6679, 5.98, -0.3953, 5.98, -0.5957, 5.521, 0.5678, 5.521, 0.7681, 4.602, -0.195, 4.602, 0.2057, 3.683, 0.9685, 3.683, 4.007, 5.958, 4.769, 5.958, 4.769, 6.973, 4.007, 6.973, 0.3606, 10.12, 1.173, 10.12, 0.7721, 11.03, 0.009331, 11.03, -2.053, 10.02, -1.29, 10.02, -1.29, 11.03, -2.053, 11.03, 1.0, 1.0, 9.002e-08, 1.0, 0.0, 0.0, 1.0, 0.0, 1.0, 0.8434, 0.0, 1.0, 0.2629, 0.1338, 1.0, 0.0, 1.0, 1.0, 9.002e-08, 1.0, 0.0, 0.0, 1.0, 5.395e-08, 1.0, 0.9076, 0.0, 1.0, 0.1647, 0.07716, 1.0, 0.0, 1.0, 0.5485, 0.07752, 0.4591, 0.0, 0.0, 0.9927, 0.09621, 1.0, 1.0, 0.2491, 0.8829, 0.0, 0.0, 1.0, 0.156, 1.0, 0.447, 0.07072, 0.5455, 0.1414, 0.091, 1.0, 0.0, 1.0, 1.0, 0.1687, 0.9065, 0.0, 0.0, 1.0, 0.0886, 1.0, 1.0, 0.1477, 0.9174, 0.07752, 0.4591, 1.0, 0.5485, 0.7681, 6.439, -0.195, 6.439, -0.3953, 5.98, 0.6679, 5.98, 0.7694, 9.196, 1.573, 9.196, 1.373, 9.656, 0.6475, 9.656, 1.573, 9.196, 1.984, 9.196, 1.752, 9.656, 1.373, 9.656, 3.518, 7.989, 3.135, 7.989, 3.135, 6.973, 3.518, 6.973, -0.195, 6.439, -0.542, 6.439, -0.7743, 5.98, -0.3953, 5.98, 1.0, 0.894, 0.0, 1.0, 0.07072, 0.5455, 1.0, 0.447, 0.3463, 8.277, 1.173, 8.277, 1.373, 8.737, 0.6538, 8.737, 0.5678, 5.521, -0.5957, 5.521, -0.3953, 5.061, 0.6679, 5.061, -0.5957, 5.521, -1.007, 5.521, -0.7743, 5.061, -0.3953, 5.061, 1.173, 8.277, 1.52, 8.277, 1.752, 8.737, 1.373, 8.737, 4.286, 7.989, 3.902, 7.989, 3.902, 6.973, 4.286, 6.973, 0.0, 1.504e-07, 1.0, 0.0, 0.9293, 0.5, 0.0, 0.5, 1.301e-07, 4.172e-07, 0.8649, 0.0, 0.9288, 0.5, 0.0, 0.5, 0.0004281, 4.664e-07, 0.8357, 0.0, 1.0, 1.0, 0.0, 1.0, 0.0, 0.5, 0.9293, 0.5, 0.8586, 1.0, 0.0, 1.0, 1.0, 1.0, 0.2491, 1.0, 0.0, 0.0, 1.0, 3.576e-07, 0.0, 0.5, 0.9288, 0.5, 1.0, 1.0, 1.301e-07, 1.0, 0.0, 0.0, 1.0, 0.0, 0.8353, 1.0, 4.511e-07, 1.0, 1.0, 1.0, 1.8e-07, 1.0, 0.0, 5.395e-08, 1.0, 0.0, 1.0, 1.0, 0.0, 1.0, 0.2565, 6.996e-07, 0.9996, 0.0, 1.0, 1.0, 1.8e-07, 1.0, 0.0, 2.158e-07, 1.0, 0.0, 1.0, 1.0, 1.8e-07, 1.0, 0.0, 0.0, 1.0, 0.0, 1.0, 1.0, 3.601e-07, 1.0, 0.0, 3.237e-07, 1.0, 0.0, 4.286, 10.02, 3.902, 10.02, 3.902, 9.004, 4.286, 9.004, 3.518, 10.02, 3.135, 10.02, 3.135, 9.004, 3.518, 9.004, 1.0, 1.0, 9.002e-08, 1.0, 0.0, 1.079e-07, 1.0, 0.0, 1.0, 1.0, 1.8e-07, 1.0, 0.0, 1.079e-07, 1.0, 0.0, -2.053, 7.989, -1.29, 7.989, -1.29, 9.004, -2.053, 9.004, 4.007, 3.928, 4.769, 3.928, 4.769, 4.943, 4.007, 4.943, 3.135, 10.02, 2.751, 10.02, 2.751, 9.004, 3.135, 9.004, 5.053, 10.02, 4.286, 10.02, 4.286, 9.004, 5.053, 9.004, 3.902, 10.02, 3.518, 10.02, 3.518, 9.004, 3.902, 9.004, 2.751, 10.02, 1.984, 10.02, 1.984, 9.004, 2.751, 9.004, 4.769, 3.928, 5.053, 3.928, 5.053, 4.943, 4.769, 4.943, -1.29, 7.989, -1.007, 7.989, -1.007, 9.004, -1.29, 9.004, 4.769, 2.913, 5.053, 2.913, 5.053, 3.928, 4.769, 3.928, 2.751, 11.03, 1.984, 11.03, 1.984, 10.02, 2.751, 10.02, 3.902, 11.03, 3.518, 11.03, 3.518, 10.02, 3.902, 10.02, 5.053, 11.03, 4.286, 11.03, 4.286, 10.02, 5.053, 10.02, 3.135, 11.03, 2.751, 11.03, 2.751, 10.02, 3.135, 10.02, 4.007, 2.913, 4.769, 2.913, 4.769, 3.928, 4.007, 3.928, 1.0, 1.0, 6.301e-07, 1.0, 0.0, 2.158e-07, 1.0, 0.0, 3.518, 11.03, 3.135, 11.03, 3.135, 10.02, 3.518, 10.02, 4.286, 11.03, 3.902, 11.03, 3.902, 10.02, 4.286, 10.02, 0.0, 0.0, 1.0, 0.0, 1.0, 1.0, 3.601e-07, 1.0, 1.0, 1.0, 1.8e-07, 1.0, 0.0, 2.158e-07, 1.0, 0.0, 1.0, 1.0, 1.8e-07, 1.0, 0.0, 0.0, 1.0, 0.0, -2.053, 9.004, -1.29, 9.004, -1.29, 10.02, -2.053, 10.02, -1.29, 9.004, -1.007, 9.004, -1.007, 10.02, -1.29, 10.02, -1.29, 6.973, -1.007, 6.973, -1.007, 7.989, -1.29, 7.989, -2.053, 6.973, -1.29, 6.973, -1.29, 7.989, -2.053, 7.989, 1.0, 1.0, 9.002e-08, 1.0, 0.0, 5.395e-08, 1.0, 0.0, 1.0, 1.0, 1.8e-07, 1.0, 0.0, 0.0, 1.0, 1.349e-08, 1.0, 1.0, 1.8e-07, 1.0, 0.0, 0.0, 1.0, 5.395e-08, 4.286, 9.004, 3.902, 9.004, 3.902, 7.989, 4.286, 7.989, 3.518, 9.004, 3.135, 9.004, 3.135, 7.989, 3.518, 7.989, 1.0, 1.0, 1.8e-07, 1.0, 0.0, 0.0, 1.0, 0.0, 4.007, 4.943, 4.769, 4.943, 4.769, 5.958, 4.007, 5.958, 3.135, 9.004, 2.751, 9.004, 2.751, 7.989, 3.135, 7.989, 5.053, 9.004, 4.286, 9.004, 4.286, 7.989, 5.053, 7.989, 3.902, 9.004, 3.518, 9.004, 3.518, 7.989, 3.902, 7.989, 2.751, 9.004, 1.984, 9.004, 1.984, 7.989, 2.751, 7.989, 4.769, 4.943, 5.053, 4.943, 5.053, 5.958, 4.769, 5.958])
me_cube_003.materials.append(mat_house)
me_cube_003.materials.append(mat_house_texture)
me_cube_003.use_remesh_preserve_volume = False
me_cube_003.use_remesh_preserve_attributes = False
me_cube_003.use_mirror_vertex_groups = False
me_cube_003.update()

# ---- objects
ob_cube_004 = bpy.data.objects.new('Cube.004', me_cube_007)
ob_cube_003 = bpy.data.objects.new('Cube.003', me_cube_006)
ob_sphere = bpy.data.objects.new('Sphere', me_sphere)
ob_cube_002 = bpy.data.objects.new('Cube.002', me_cube_005)
ob_cube_001 = bpy.data.objects.new('Cube.001', me_cube_004)
ob_cube = bpy.data.objects.new('Cube', me_cube_003)

# ---- transforms, parenting, visibility, modifiers, constraints
ob_cube_004.location = (0.9499, 0.648, 1.633)
ob_cube_004.scale = (0.159, 0.159, 0.159)
ob_cube_004.lineart.crease_threshold = 0.0
ob_cube_003.location = (0.3106, 0.429, 0.9687)
ob_cube_003.lineart.crease_threshold = 0.0
ob_sphere.location = (0.6246, 2.122, 0.4443)
ob_sphere.lineart.crease_threshold = 0.0
ob_cube_002.location = (0.3106, 0.4015, 0.9687)
ob_cube_002.lineart.crease_threshold = 0.0
ob_cube_001.location = (0.3106, 0.4013, 0.303)
ob_cube_001.lineart.crease_threshold = 0.0
_m = ob_cube_001.modifiers.new('Mirror', 'MIRROR')
_m = ob_cube_001.modifiers.new('Solidify', 'SOLIDIFY')
_m.thickness = 0.12
_m.nonmanifold_thickness_mode = 'FIXED'
_m.nonmanifold_merge_threshold = 0.0003
ob_cube.location = (0.3106, 0.3431, 0.9687)
ob_cube.lineart.crease_threshold = 0.0

# ---- collection membership
col_collection_1.objects.link(ob_cube_004)
col_collection_1.objects.link(ob_cube_003)
col_collection_1.objects.link(ob_sphere)
col_collection_1.objects.link(ob_cube_002)
col_collection_1.objects.link(ob_cube_001)
col_collection_1.objects.link(ob_cube)

# ---- scene / render settings (as saved in the file)
scene.frame_start = 1; scene.frame_end = 250; scene.frame_set(1)
scene.render.engine = 'CYCLES'
scene.render.resolution_percentage = 50
scene.render.dither_intensity = 0.0
scene.cycles.use_denoising = False
scene.cycles.samples = 128
scene.cycles.sampling_pattern = 'TABULATED_SOBOL'
scene.cycles.use_adaptive_sampling = False
scene.cycles.use_light_tree = False
scene.cycles.blur_glossy = 0.0
scene.cycles.sample_clamp_indirect = 0.0
scene.view_settings.view_transform = 'Standard'
bpy.context.view_layer.update()

# ---- added for rendering (the .blend has no active camera and no usable light): camera, sun
cam_auto = bpy.data.cameras.new('AutoCamera')
cam_auto.lens = 50.0
cam_auto.sensor_width = 36.0
cam_auto.clip_end = 1000.0
ob_auto_camera = bpy.data.objects.new('AutoCamera', cam_auto)
scene.collection.objects.link(ob_auto_camera)
ob_auto_camera.location = (4.07955, -3.50989, 4.02235)
ob_auto_camera.rotation_euler = (1.09748, -7.21219e-08, 0.694738)
scene.camera = ob_auto_camera
light_auto_sun = bpy.data.lights.new('AutoSun', 'SUN')
light_auto_sun.energy = 3.0
light_auto_sun.angle = 0.0523599
ob_auto_sun = bpy.data.objects.new('AutoSun', light_auto_sun)
scene.collection.objects.link(ob_auto_sun)
ob_auto_sun.rotation_euler = (0.872665, 0.174533, 0.523599)
bpy.context.view_layer.update()
